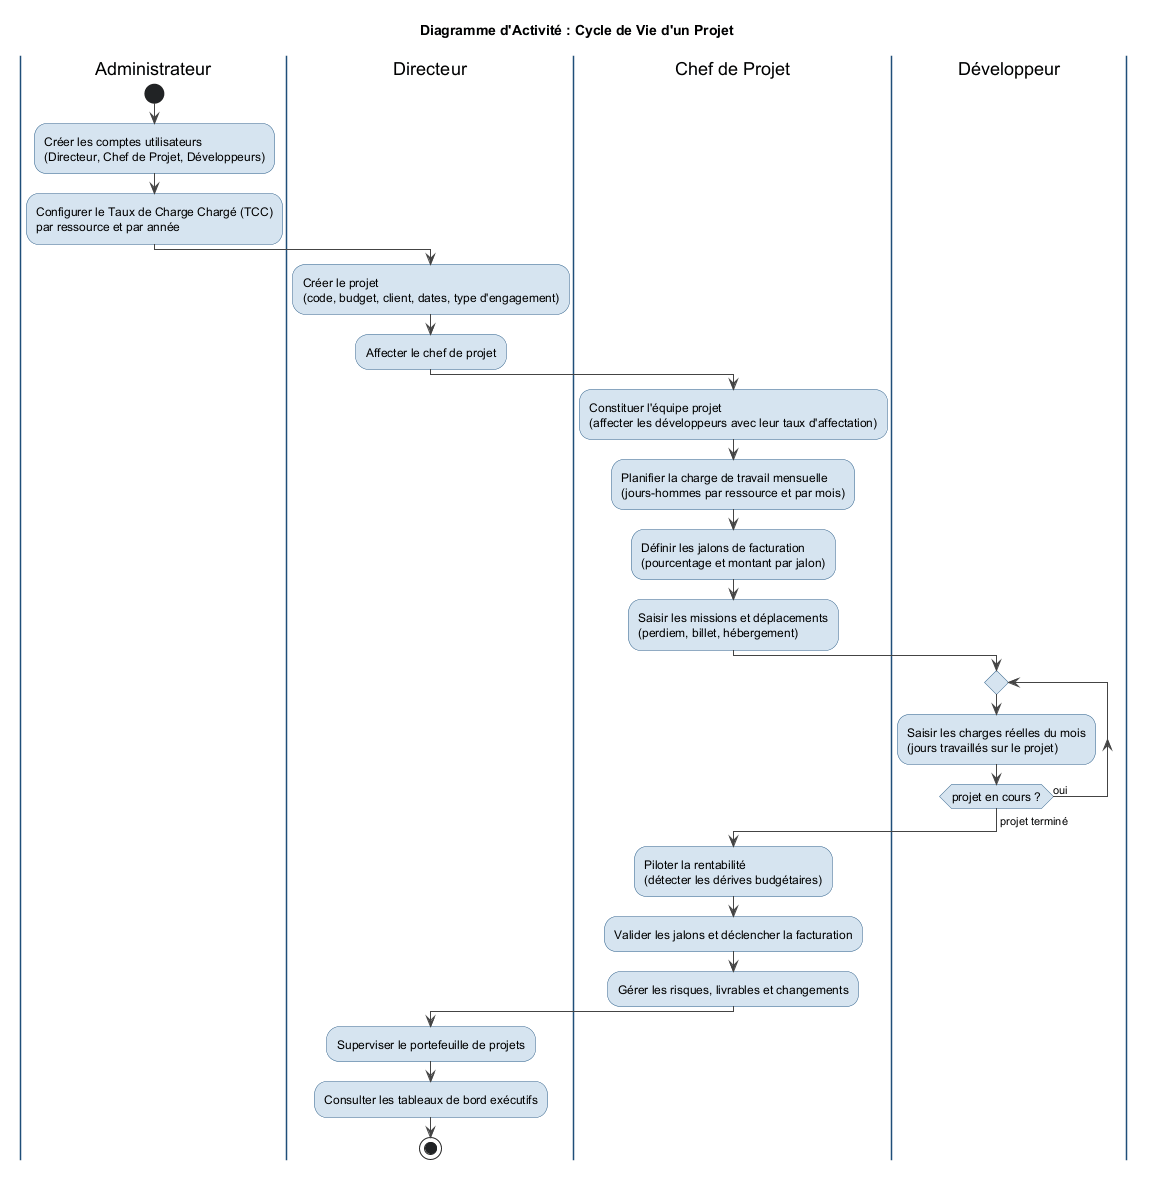

The diagram above was rendered by PlantUML. Its source (embedded in the PNG):
@startuml act_project_lifecycle
title Diagramme d'Activité : Cycle de Vie d'un Projet

skinparam shadowing false
skinparam activityBackgroundColor #D6E4F0
skinparam activityBorderColor #2C5F8A
skinparam activityFontName Helvetica
skinparam activityFontSize 12
skinparam swimlaneBorderColor #1F4E79
skinparam defaultFontName Helvetica
skinparam ArrowColor #444444
skinparam noteBorderColor #999999
skinparam noteBackgroundColor #FFFDE7

|Administrateur|
start
:Créer les comptes utilisateurs\n(Directeur, Chef de Projet, Développeurs);
:Configurer le Taux de Charge Chargé (TCC)\npar ressource et par année;

|Directeur|
:Créer le projet\n(code, budget, client, dates, type d'engagement);
:Affecter le chef de projet;

|Chef de Projet|
:Constituer l'équipe projet\n(affecter les développeurs avec leur taux d'affectation);
:Planifier la charge de travail mensuelle\n(jours-hommes par ressource et par mois);
:Définir les jalons de facturation\n(pourcentage et montant par jalon);
:Saisir les missions et déplacements\n(perdiem, billet, hébergement);

|Développeur|
repeat
  :Saisir les charges réelles du mois\n(jours travaillés sur le projet);
repeat while (projet en cours ?) is (oui)
-> projet terminé;

|Chef de Projet|
:Piloter la rentabilité\n(détecter les dérives budgétaires);
:Valider les jalons et déclencher la facturation;
:Gérer les risques, livrables et changements;

|Directeur|
:Superviser le portefeuille de projets;
:Consulter les tableaux de bord exécutifs;

stop

@enduml